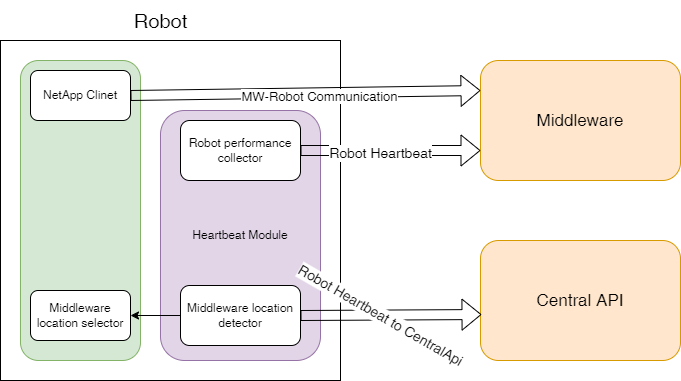

The diagram above was exported from draw.io. Its source (the exported page's mxGraphModel, read from the mxfile embedded in the PNG):
<mxGraphModel dx="1098" dy="820" grid="1" gridSize="10" guides="1" tooltips="1" connect="1" arrows="1" fold="1" page="1" pageScale="1" pageWidth="827" pageHeight="1169" math="0" shadow="0">
  <root>
    <mxCell id="0" />
    <mxCell id="1" parent="0" />
    <mxCell id="e-nq396-IQFdacgOm5Nt-1" value="" style="whiteSpace=wrap;html=1;aspect=fixed;" parent="1" vertex="1">
      <mxGeometry x="40" y="280" width="340" height="340" as="geometry" />
    </mxCell>
    <mxCell id="e-nq396-IQFdacgOm5Nt-2" value="&lt;font style=&quot;font-size: 17px;&quot;&gt;Middleware&lt;/font&gt;" style="rounded=1;whiteSpace=wrap;html=1;fillColor=#ffe6cc;strokeColor=#d79b00;" parent="1" vertex="1">
      <mxGeometry x="520" y="300" width="200" height="120" as="geometry" />
    </mxCell>
    <mxCell id="e-nq396-IQFdacgOm5Nt-4" value="&lt;font style=&quot;font-size: 17px;&quot;&gt;Central API&lt;br&gt;&lt;/font&gt;" style="rounded=1;whiteSpace=wrap;html=1;fillColor=#ffe6cc;strokeColor=#d79b00;" parent="1" vertex="1">
      <mxGeometry x="520" y="480" width="200" height="120" as="geometry" />
    </mxCell>
    <mxCell id="e-nq396-IQFdacgOm5Nt-5" value="&lt;font style=&quot;font-size: 20px;&quot;&gt;Robot&lt;/font&gt;" style="text;html=1;align=center;verticalAlign=middle;resizable=0;points=[];autosize=1;strokeColor=none;fillColor=none;" parent="1" vertex="1">
      <mxGeometry x="160" y="240" width="80" height="40" as="geometry" />
    </mxCell>
    <mxCell id="e-nq396-IQFdacgOm5Nt-6" value="" style="rounded=1;whiteSpace=wrap;html=1;fillColor=#d5e8d4;strokeColor=#82b366;" parent="1" vertex="1">
      <mxGeometry x="60" y="300" width="120" height="300" as="geometry" />
    </mxCell>
    <mxCell id="e-nq396-IQFdacgOm5Nt-7" value="Heartbeat Module" style="rounded=1;whiteSpace=wrap;html=1;fillColor=#e1d5e7;strokeColor=#9673a6;" parent="1" vertex="1">
      <mxGeometry x="200" y="350" width="160" height="250" as="geometry" />
    </mxCell>
    <mxCell id="e-nq396-IQFdacgOm5Nt-8" value="" style="shape=flexArrow;endArrow=classic;html=1;rounded=0;entryX=0;entryY=0.25;entryDx=0;entryDy=0;exitX=1;exitY=0.5;exitDx=0;exitDy=0;" parent="1" source="1kyOTiIWWCq21sIBkDhV-3" target="e-nq396-IQFdacgOm5Nt-2" edge="1">
      <mxGeometry width="50" height="50" relative="1" as="geometry">
        <mxPoint x="389" y="370" as="sourcePoint" />
        <mxPoint x="439" y="320" as="targetPoint" />
        <Array as="points" />
      </mxGeometry>
    </mxCell>
    <mxCell id="e-nq396-IQFdacgOm5Nt-9" value="&lt;font style=&quot;font-size: 13px;&quot;&gt;MW-Robot Communication&lt;/font&gt;" style="edgeLabel;html=1;align=center;verticalAlign=middle;resizable=0;points=[];" parent="e-nq396-IQFdacgOm5Nt-8" vertex="1" connectable="0">
      <mxGeometry x="0.0745" y="-3" relative="1" as="geometry">
        <mxPoint as="offset" />
      </mxGeometry>
    </mxCell>
    <mxCell id="e-nq396-IQFdacgOm5Nt-10" value="" style="shape=flexArrow;endArrow=classic;html=1;rounded=0;entryX=0;entryY=0.75;entryDx=0;entryDy=0;exitX=1;exitY=0.5;exitDx=0;exitDy=0;" parent="1" source="e-nq396-IQFdacgOm5Nt-14" target="e-nq396-IQFdacgOm5Nt-2" edge="1">
      <mxGeometry width="50" height="50" relative="1" as="geometry">
        <mxPoint x="400" y="410" as="sourcePoint" />
        <mxPoint x="450" y="360" as="targetPoint" />
      </mxGeometry>
    </mxCell>
    <mxCell id="e-nq396-IQFdacgOm5Nt-11" value="&lt;font style=&quot;font-size: 14px;&quot;&gt;Robot Heartbeat&lt;/font&gt;" style="edgeLabel;html=1;align=center;verticalAlign=middle;resizable=0;points=[];" parent="e-nq396-IQFdacgOm5Nt-10" vertex="1" connectable="0">
      <mxGeometry x="-0.1189" y="-2" relative="1" as="geometry">
        <mxPoint as="offset" />
      </mxGeometry>
    </mxCell>
    <mxCell id="e-nq396-IQFdacgOm5Nt-12" value="" style="shape=flexArrow;endArrow=classic;html=1;rounded=0;entryX=0.005;entryY=0.617;entryDx=0;entryDy=0;exitX=1;exitY=0.5;exitDx=0;exitDy=0;entryPerimeter=0;" parent="1" edge="1" target="e-nq396-IQFdacgOm5Nt-4" source="e-nq396-IQFdacgOm5Nt-15">
      <mxGeometry width="50" height="50" relative="1" as="geometry">
        <mxPoint x="360" y="539" as="sourcePoint" />
        <mxPoint x="519" y="541" as="targetPoint" />
      </mxGeometry>
    </mxCell>
    <mxCell id="e-nq396-IQFdacgOm5Nt-13" value="&lt;font style=&quot;font-size: 14px;&quot;&gt;Robot Heartbeat to CentralApi&lt;br&gt;&lt;/font&gt;" style="edgeLabel;html=1;align=center;verticalAlign=middle;resizable=0;points=[];rotation=30;" parent="e-nq396-IQFdacgOm5Nt-12" vertex="1" connectable="0">
      <mxGeometry x="-0.1189" y="-2" relative="1" as="geometry">
        <mxPoint y="-2" as="offset" />
      </mxGeometry>
    </mxCell>
    <mxCell id="e-nq396-IQFdacgOm5Nt-14" value="Robot performance&lt;br&gt;collector" style="rounded=1;whiteSpace=wrap;html=1;" parent="1" vertex="1">
      <mxGeometry x="220" y="360" width="120" height="60" as="geometry" />
    </mxCell>
    <mxCell id="e-nq396-IQFdacgOm5Nt-15" value="Middleware location&lt;br&gt;detector" style="rounded=1;whiteSpace=wrap;html=1;" parent="1" vertex="1">
      <mxGeometry x="220" y="525" width="120" height="60" as="geometry" />
    </mxCell>
    <mxCell id="1kyOTiIWWCq21sIBkDhV-1" value="Middleware location selector" style="rounded=1;whiteSpace=wrap;html=1;" vertex="1" parent="1">
      <mxGeometry x="70" y="530" width="100" height="50" as="geometry" />
    </mxCell>
    <mxCell id="1kyOTiIWWCq21sIBkDhV-2" value="" style="endArrow=classic;html=1;rounded=0;entryX=1;entryY=0.5;entryDx=0;entryDy=0;exitX=0;exitY=0.5;exitDx=0;exitDy=0;" edge="1" parent="1" source="e-nq396-IQFdacgOm5Nt-15" target="1kyOTiIWWCq21sIBkDhV-1">
      <mxGeometry width="50" height="50" relative="1" as="geometry">
        <mxPoint x="390" y="450" as="sourcePoint" />
        <mxPoint x="440" y="400" as="targetPoint" />
      </mxGeometry>
    </mxCell>
    <mxCell id="1kyOTiIWWCq21sIBkDhV-3" value="NetApp Clinet" style="rounded=1;whiteSpace=wrap;html=1;" vertex="1" parent="1">
      <mxGeometry x="70" y="310" width="100" height="50" as="geometry" />
    </mxCell>
  </root>
</mxGraphModel>